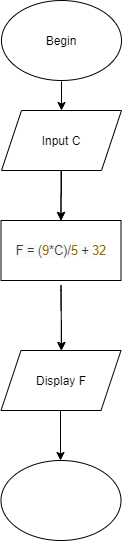

The diagram above was exported from draw.io. Its source (the exported page's mxGraphModel, read from the mxfile embedded in the PNG):
<mxGraphModel dx="868" dy="450" grid="1" gridSize="10" guides="1" tooltips="1" connect="1" arrows="1" fold="1" page="1" pageScale="1" pageWidth="827" pageHeight="1169" math="0" shadow="0">
  <root>
    <mxCell id="WIyWlLk6GJQsqaUBKTNV-0" />
    <mxCell id="WIyWlLk6GJQsqaUBKTNV-1" parent="WIyWlLk6GJQsqaUBKTNV-0" />
    <mxCell id="rRkirm3iggSh4VgSW-Qf-0" value="Begin" style="ellipse;whiteSpace=wrap;html=1;" vertex="1" parent="WIyWlLk6GJQsqaUBKTNV-1">
      <mxGeometry x="330" y="30" width="120" height="80" as="geometry" />
    </mxCell>
    <mxCell id="rRkirm3iggSh4VgSW-Qf-1" value="" style="endArrow=classic;html=1;" edge="1" parent="WIyWlLk6GJQsqaUBKTNV-1" target="rRkirm3iggSh4VgSW-Qf-3">
      <mxGeometry width="50" height="50" relative="1" as="geometry">
        <mxPoint x="390" y="111" as="sourcePoint" />
        <mxPoint x="391.51631578947377" y="156" as="targetPoint" />
      </mxGeometry>
    </mxCell>
    <mxCell id="rRkirm3iggSh4VgSW-Qf-11" value="" style="edgeStyle=orthogonalEdgeStyle;rounded=0;orthogonalLoop=1;jettySize=auto;html=1;" edge="1" parent="WIyWlLk6GJQsqaUBKTNV-1" source="rRkirm3iggSh4VgSW-Qf-3" target="rRkirm3iggSh4VgSW-Qf-5">
      <mxGeometry relative="1" as="geometry" />
    </mxCell>
    <mxCell id="rRkirm3iggSh4VgSW-Qf-3" value="Input C" style="shape=parallelogram;perimeter=parallelogramPerimeter;whiteSpace=wrap;html=1;fixedSize=1;" vertex="1" parent="WIyWlLk6GJQsqaUBKTNV-1">
      <mxGeometry x="329.9963157894738" y="140" width="120" height="60" as="geometry" />
    </mxCell>
    <mxCell id="rRkirm3iggSh4VgSW-Qf-4" value="" style="endArrow=classic;html=1;" edge="1" parent="WIyWlLk6GJQsqaUBKTNV-1" target="rRkirm3iggSh4VgSW-Qf-5">
      <mxGeometry width="50" height="50" relative="1" as="geometry">
        <mxPoint x="389.5" y="200" as="sourcePoint" />
        <mxPoint x="389.5" y="280" as="targetPoint" />
      </mxGeometry>
    </mxCell>
    <mxCell id="rRkirm3iggSh4VgSW-Qf-5" value="&lt;div style=&quot;text-align: left&quot;&gt;&lt;span style=&quot;color: rgb(56 , 58 , 66) ; font-family: , &amp;#34;menlo&amp;#34; , &amp;#34;monaco&amp;#34; , &amp;#34;consolas&amp;#34; , &amp;#34;liberation mono&amp;#34; , &amp;#34;courier new&amp;#34; , monospace ; font-size: 12.6px ; background-color: rgb(250 , 250 , 250)&quot;&gt;F = (&lt;/span&gt;&lt;span class=&quot;hljs-number&quot; style=&quot;box-sizing: border-box ; color: rgb(152 , 104 , 1) ; font-family: , &amp;#34;menlo&amp;#34; , &amp;#34;monaco&amp;#34; , &amp;#34;consolas&amp;#34; , &amp;#34;liberation mono&amp;#34; , &amp;#34;courier new&amp;#34; , monospace ; font-size: 12.6px&quot;&gt;&lt;span class=&quot;hljs-number&quot; style=&quot;box-sizing: border-box&quot;&gt;9&lt;/span&gt;&lt;/span&gt;&lt;span style=&quot;color: rgb(56 , 58 , 66) ; font-family: , &amp;#34;menlo&amp;#34; , &amp;#34;monaco&amp;#34; , &amp;#34;consolas&amp;#34; , &amp;#34;liberation mono&amp;#34; , &amp;#34;courier new&amp;#34; , monospace ; font-size: 12.6px ; background-color: rgb(250 , 250 , 250)&quot;&gt;*C)/&lt;/span&gt;&lt;span class=&quot;hljs-number&quot; style=&quot;box-sizing: border-box ; color: rgb(152 , 104 , 1) ; font-family: , &amp;#34;menlo&amp;#34; , &amp;#34;monaco&amp;#34; , &amp;#34;consolas&amp;#34; , &amp;#34;liberation mono&amp;#34; , &amp;#34;courier new&amp;#34; , monospace ; font-size: 12.6px&quot;&gt;&lt;span class=&quot;hljs-number&quot; style=&quot;box-sizing: border-box&quot;&gt;5&lt;/span&gt;&lt;/span&gt;&lt;span style=&quot;color: rgb(56 , 58 , 66) ; font-family: , &amp;#34;menlo&amp;#34; , &amp;#34;monaco&amp;#34; , &amp;#34;consolas&amp;#34; , &amp;#34;liberation mono&amp;#34; , &amp;#34;courier new&amp;#34; , monospace ; font-size: 12.6px ; background-color: rgb(250 , 250 , 250)&quot;&gt; + &lt;/span&gt;&lt;span class=&quot;hljs-number&quot; style=&quot;box-sizing: border-box ; color: rgb(152 , 104 , 1) ; font-family: , &amp;#34;menlo&amp;#34; , &amp;#34;monaco&amp;#34; , &amp;#34;consolas&amp;#34; , &amp;#34;liberation mono&amp;#34; , &amp;#34;courier new&amp;#34; , monospace ; font-size: 12.6px&quot;&gt;&lt;span class=&quot;hljs-number&quot; style=&quot;box-sizing: border-box&quot;&gt;32&lt;/span&gt;&lt;/span&gt;&lt;br&gt;&lt;/div&gt;" style="rounded=0;whiteSpace=wrap;html=1;" vertex="1" parent="WIyWlLk6GJQsqaUBKTNV-1">
      <mxGeometry x="329.5" y="250" width="120" height="60" as="geometry" />
    </mxCell>
    <mxCell id="rRkirm3iggSh4VgSW-Qf-6" value="" style="endArrow=classic;html=1;" edge="1" parent="WIyWlLk6GJQsqaUBKTNV-1">
      <mxGeometry width="50" height="50" relative="1" as="geometry">
        <mxPoint x="389.5" y="340" as="sourcePoint" />
        <mxPoint x="390" y="380" as="targetPoint" />
        <Array as="points">
          <mxPoint x="389.5" y="310" />
        </Array>
      </mxGeometry>
    </mxCell>
    <mxCell id="rRkirm3iggSh4VgSW-Qf-7" value="Display F" style="shape=parallelogram;perimeter=parallelogramPerimeter;whiteSpace=wrap;html=1;fixedSize=1;" vertex="1" parent="WIyWlLk6GJQsqaUBKTNV-1">
      <mxGeometry x="329.5" y="380" width="120" height="60" as="geometry" />
    </mxCell>
    <mxCell id="rRkirm3iggSh4VgSW-Qf-8" value="" style="endArrow=classic;html=1;" edge="1" parent="WIyWlLk6GJQsqaUBKTNV-1" target="rRkirm3iggSh4VgSW-Qf-7">
      <mxGeometry width="50" height="50" relative="1" as="geometry">
        <mxPoint x="390" y="350" as="sourcePoint" />
        <mxPoint x="440" y="300" as="targetPoint" />
      </mxGeometry>
    </mxCell>
    <mxCell id="rRkirm3iggSh4VgSW-Qf-13" value="" style="endArrow=classic;html=1;" edge="1" parent="WIyWlLk6GJQsqaUBKTNV-1">
      <mxGeometry width="50" height="50" relative="1" as="geometry">
        <mxPoint x="389" y="440" as="sourcePoint" />
        <mxPoint x="389" y="490" as="targetPoint" />
      </mxGeometry>
    </mxCell>
    <mxCell id="rRkirm3iggSh4VgSW-Qf-14" value="End" style="ellipse;whiteSpace=wrap;html=1;" vertex="1" parent="WIyWlLk6GJQsqaUBKTNV-1">
      <mxGeometry x="329.5" y="490" width="120" height="80" as="geometry" />
    </mxCell>
  </root>
</mxGraphModel>